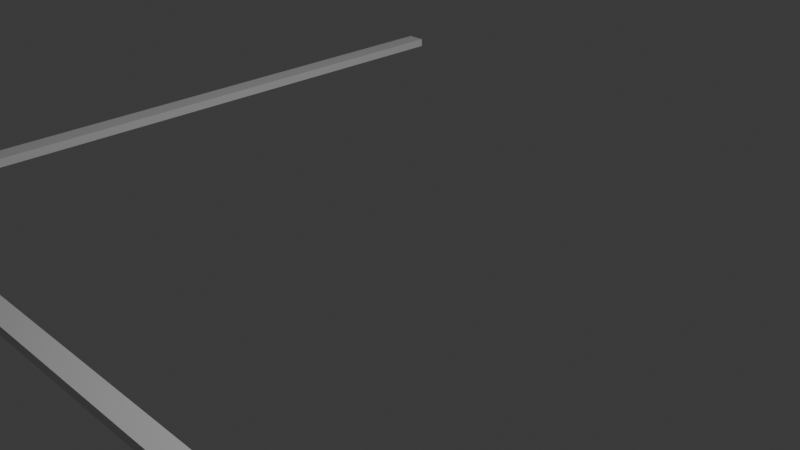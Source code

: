 # Source: Road_Edge_InCorner.blend  (saved by Blender 4.5.91; exported with 4.5.12 LTS)
import bpy
from mathutils import Matrix  # noqa: F401  (used for matrix-valued properties, if any)

bpy.ops.wm.read_factory_settings(use_empty=True)
scene = bpy.context.scene
scene.name = 'Scene'

# ---- collections
col_collection = bpy.data.collections.new('Collection'); scene.collection.children.link(col_collection)

# ---- world
world_world = bpy.data.worlds.new('World'); scene.world = world_world
world_world.use_nodes = True; world_world.node_tree.nodes.clear()
_N = world_world.node_tree.nodes; _L = world_world.node_tree.links
n0 = _N.new('ShaderNodeOutputWorld'); n0.name = 'World Output'; n0.location = (200, 100)
n1 = _N.new('ShaderNodeBackground'); n1.name = 'Background'; n1.location = (-200, 100)
n1.inputs[0].default_value = (0.05088, 0.05088, 0.05088, 1.0)
_L.new(n1.outputs[0], n0.inputs[0])
n0.is_active_output = True
world_world.color = (0.05088, 0.05088, 0.05088)
world_world.sun_shadow_jitter_overblur = 0.0

# ---- cameras
cam_camera = bpy.data.cameras.new('Camera')
cam_camera.clip_end = 100.0
cam_camera.ortho_scale = 7.314

# ---- lights
light_light = bpy.data.lights.new('Light', 'POINT')
light_light.energy = 1000.0
light_light.shadow_soft_size = 0.1

# ---- meshes
me_cube_004 = bpy.data.meshes.new('Cube.004')
me_cube_004.from_pydata([(-3.77, -4.0, 0.1), (-3.77, -4.0, 0.2), (-4.0, -4.0, 0.1), (-4.0, -4.0, 0.2), (-3.77, 4.0, 0.1), (-3.77, 4.0, 0.2), (-4.0, 4.0, 0.1), (-4.0, 4.0, 0.2), (-3.77, -3.77, 0.1), (4.0, -4.0, 0.1), (4.0, -4.0, 0.2), (4.0, -3.77, 0.1), (4.0, -3.77, 0.2), (-4.0, -3.77, 0.1), (-4.0, -3.77, 0.2), (-3.77, -3.77, 0.2)], [], [(0, 1, 3, 2), (13, 14, 7, 6), (6, 7, 5, 4), (13, 6, 4, 8), (14, 3, 1, 15), (7, 14, 15, 5), (8, 15, 12, 11), (11, 12, 10, 9), (9, 10, 1, 0), (8, 11, 9, 0), (12, 15, 1, 10), (2, 13, 8, 0), (4, 5, 15, 8), (2, 3, 14, 13)])
_uv = me_cube_004.uv_layers.new(name='UVMap')
_uv.uv.foreach_set('vector', [0.5063, 0.01437, 0.5, 0.01437, 0.5, -6.955e-09, 0.5063, -6.483e-09, 0.5063, 0.9856, 0.5, 0.9856, 0.5, 0.5, 0.5063, 0.5, 0.5125, 0.9856, 0.5063, 0.9856, 0.5063, 0.9712, 0.5125, 0.9712, 0.01438, 1.085e-09, 0.5, 2.285e-08, 0.5, 0.01438, 0.01438, 0.01438, 0.01438, 1.0, 7.351e-08, 1.0, 1.499e-08, 0.9856, 0.01437, 0.9856, 0.5, 1.0, 0.01438, 1.0, 0.01437, 0.9856, 0.5, 0.9856, 0.5125, 0.9712, 0.5063, 0.9712, 0.5063, 0.4856, 0.5125, 0.4856, 0.5125, 1.0, 0.5063, 1.0, 0.5063, 0.9856, 0.5125, 0.9856, 0.5063, 0.5, 0.5, 0.5, 0.5, 0.01437, 0.5063, 0.01437, 0.01438, 0.01438, 0.01438, 0.5, 2.186e-08, 0.5, 5.852e-08, 0.01438, 0.01438, 0.5, 0.01437, 0.9856, 1.499e-08, 0.9856, 5.166e-08, 0.5, 1.192e-07, 2.98e-08, 0.01438, 1.085e-09, 0.01438, 0.01438, 5.852e-08, 0.01438, 0.5125, 0.4856, 0.5063, 0.4856, 0.5063, -2.138e-08, 0.5125, -2.091e-08, 0.5063, 1.0, 0.5, 1.0, 0.5, 0.9856, 0.5063, 0.9856])
me_cube_004.update()

# ---- objects
ob_light = bpy.data.objects.new('Light', light_light)
ob_camera = bpy.data.objects.new('Camera', cam_camera)
ob_road_edge_incorner = bpy.data.objects.new('Road_Edge_InCorner', me_cube_004)

# ---- transforms, parenting, visibility, modifiers, constraints
ob_light.location = (4.076, 1.005, 5.904)
ob_light.rotation_euler = (0.6503, 0.05522, 1.866)
ob_light.lock_rotations_4d = False
ob_light.empty_display_type = 'ARROWS'
ob_light.color = (0.0, 0.0, 0.0, 0.0)
ob_light.lineart.crease_threshold = 0.0
ob_camera.location = (7.359, -6.926, 4.958)
ob_camera.rotation_euler = (1.109, 0.0, 0.8149)
ob_camera.lock_rotations_4d = False
ob_camera.empty_display_type = 'ARROWS'
ob_camera.color = (0.0, 0.0, 0.0, 0.0)
ob_camera.display_type = 'WIRE'
ob_camera.lineart.crease_threshold = 0.0
ob_road_edge_incorner.location = (0.0, 0.0, 0.0)

# ---- collection membership
col_collection.objects.link(ob_light)
col_collection.objects.link(ob_camera)
col_collection.objects.link(ob_road_edge_incorner)

# ---- scene / render settings (as saved in the file)
scene.camera = ob_camera
scene.frame_start = 1; scene.frame_end = 250; scene.frame_set(1)
scene.render.engine = 'BLENDER_EEVEE_NEXT'
bpy.context.view_layer.update()
